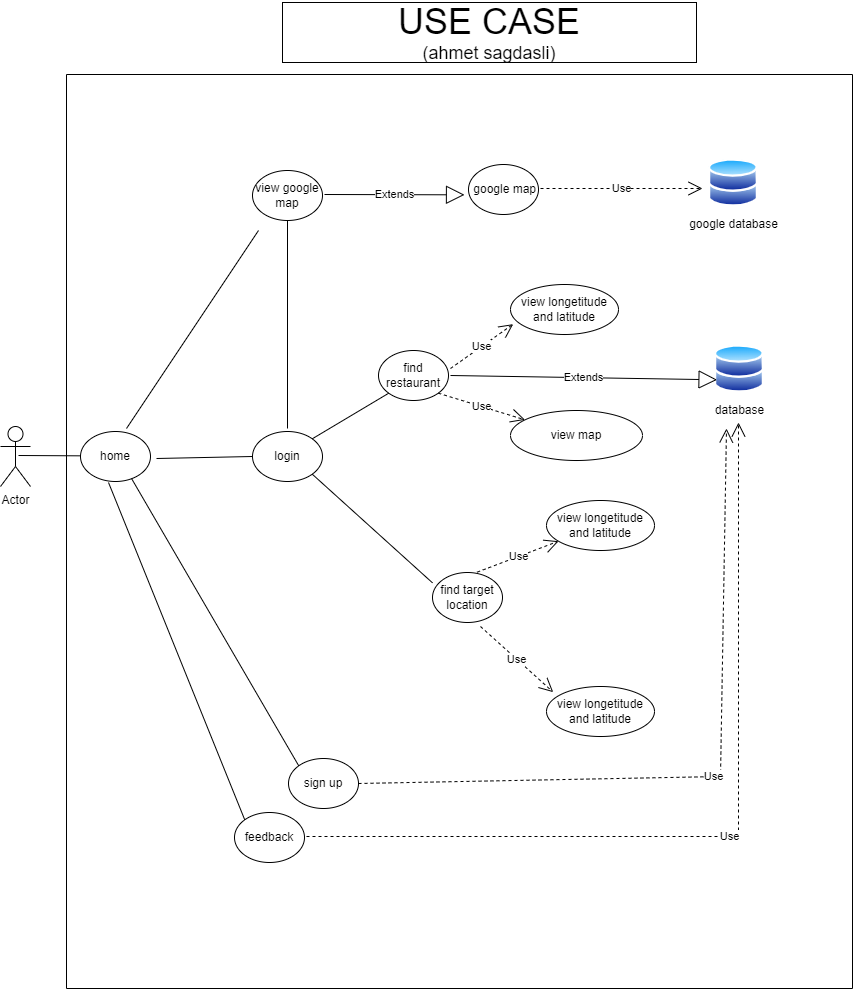

The diagram above was exported from draw.io. Its source (the exported page's mxGraphModel, read from the mxfile embedded in the PNG):
<mxGraphModel dx="1058" dy="1289" grid="1" gridSize="6" guides="1" tooltips="1" connect="1" arrows="1" fold="1" page="1" pageScale="1" pageWidth="909" pageHeight="773" math="0" shadow="0">
  <root>
    <mxCell id="0" />
    <mxCell id="1" parent="0" />
    <mxCell id="6_qLu9a7I7S-zpsQssob-3" value="Actor" style="shape=umlActor;verticalLabelPosition=bottom;verticalAlign=top;html=1;outlineConnect=0;" parent="1" vertex="1">
      <mxGeometry x="30" y="160" width="30" height="60" as="geometry" />
    </mxCell>
    <mxCell id="6_qLu9a7I7S-zpsQssob-4" value="home" style="ellipse;whiteSpace=wrap;html=1;" parent="1" vertex="1">
      <mxGeometry x="110" y="165" width="70" height="50" as="geometry" />
    </mxCell>
    <mxCell id="6_qLu9a7I7S-zpsQssob-5" value="" style="endArrow=none;html=1;rounded=0;" parent="1" edge="1">
      <mxGeometry width="50" height="50" relative="1" as="geometry">
        <mxPoint x="48" y="189" as="sourcePoint" />
        <mxPoint x="110" y="189.32999999999998" as="targetPoint" />
      </mxGeometry>
    </mxCell>
    <mxCell id="6_qLu9a7I7S-zpsQssob-9" value="sign up" style="ellipse;whiteSpace=wrap;html=1;" parent="1" vertex="1">
      <mxGeometry x="318" y="492" width="70" height="50" as="geometry" />
    </mxCell>
    <mxCell id="6_qLu9a7I7S-zpsQssob-10" value="login" style="ellipse;whiteSpace=wrap;html=1;" parent="1" vertex="1">
      <mxGeometry x="282" y="165" width="70" height="50" as="geometry" />
    </mxCell>
    <mxCell id="6_qLu9a7I7S-zpsQssob-11" value="view google map" style="ellipse;whiteSpace=wrap;html=1;" parent="1" vertex="1">
      <mxGeometry x="282" y="-96" width="70" height="50" as="geometry" />
    </mxCell>
    <mxCell id="6_qLu9a7I7S-zpsQssob-12" value="feedback" style="ellipse;whiteSpace=wrap;html=1;" parent="1" vertex="1">
      <mxGeometry x="264" y="546" width="70" height="50" as="geometry" />
    </mxCell>
    <mxCell id="6_qLu9a7I7S-zpsQssob-13" value="find restaurant" style="ellipse;whiteSpace=wrap;html=1;" parent="1" vertex="1">
      <mxGeometry x="408" y="84" width="70" height="50" as="geometry" />
    </mxCell>
    <mxCell id="6_qLu9a7I7S-zpsQssob-14" value="find target location" style="ellipse;whiteSpace=wrap;html=1;" parent="1" vertex="1">
      <mxGeometry x="462" y="306" width="70" height="50" as="geometry" />
    </mxCell>
    <mxCell id="6_qLu9a7I7S-zpsQssob-16" value="view map" style="ellipse;whiteSpace=wrap;html=1;" parent="1" vertex="1">
      <mxGeometry x="540" y="144" width="132" height="50" as="geometry" />
    </mxCell>
    <mxCell id="6_qLu9a7I7S-zpsQssob-17" value="view longetitude and latitude" style="ellipse;whiteSpace=wrap;html=1;" parent="1" vertex="1">
      <mxGeometry x="540" y="18" width="108" height="50" as="geometry" />
    </mxCell>
    <mxCell id="6_qLu9a7I7S-zpsQssob-18" value="google database" style="image;aspect=fixed;perimeter=ellipsePerimeter;html=1;align=center;shadow=0;dashed=0;spacingTop=3;image=img/lib/active_directory/databases.svg;" parent="1" vertex="1">
      <mxGeometry x="738" y="-108" width="50" height="49" as="geometry" />
    </mxCell>
    <mxCell id="6_qLu9a7I7S-zpsQssob-19" value="database" style="image;aspect=fixed;perimeter=ellipsePerimeter;html=1;align=center;shadow=0;dashed=0;spacingTop=3;image=img/lib/active_directory/databases.svg;" parent="1" vertex="1">
      <mxGeometry x="744" y="78" width="50" height="49" as="geometry" />
    </mxCell>
    <mxCell id="6_qLu9a7I7S-zpsQssob-21" value="" style="endArrow=none;html=1;rounded=0;entryX=0;entryY=0.5;entryDx=0;entryDy=0;" parent="1" target="6_qLu9a7I7S-zpsQssob-10" edge="1">
      <mxGeometry width="50" height="50" relative="1" as="geometry">
        <mxPoint x="186" y="192" as="sourcePoint" />
        <mxPoint x="246" y="192" as="targetPoint" />
      </mxGeometry>
    </mxCell>
    <mxCell id="6_qLu9a7I7S-zpsQssob-23" value="" style="endArrow=none;html=1;rounded=0;entryX=0;entryY=0;entryDx=0;entryDy=0;exitX=0.729;exitY=0.94;exitDx=0;exitDy=0;exitPerimeter=0;" parent="1" source="6_qLu9a7I7S-zpsQssob-4" target="6_qLu9a7I7S-zpsQssob-9" edge="1">
      <mxGeometry width="50" height="50" relative="1" as="geometry">
        <mxPoint x="168" y="278" as="sourcePoint" />
        <mxPoint x="218" y="228" as="targetPoint" />
      </mxGeometry>
    </mxCell>
    <mxCell id="6_qLu9a7I7S-zpsQssob-24" value="" style="endArrow=none;html=1;rounded=0;" parent="1" edge="1">
      <mxGeometry width="50" height="50" relative="1" as="geometry">
        <mxPoint x="156" y="162" as="sourcePoint" />
        <mxPoint x="288" y="-36" as="targetPoint" />
      </mxGeometry>
    </mxCell>
    <mxCell id="6_qLu9a7I7S-zpsQssob-25" value="" style="endArrow=none;html=1;rounded=0;exitX=0;exitY=0;exitDx=0;exitDy=0;" parent="1" source="6_qLu9a7I7S-zpsQssob-12" edge="1">
      <mxGeometry width="50" height="50" relative="1" as="geometry">
        <mxPoint x="270" y="444" as="sourcePoint" />
        <mxPoint x="138" y="216" as="targetPoint" />
      </mxGeometry>
    </mxCell>
    <mxCell id="6_qLu9a7I7S-zpsQssob-26" value="" style="endArrow=none;html=1;rounded=0;entryX=0.5;entryY=1;entryDx=0;entryDy=0;" parent="1" target="6_qLu9a7I7S-zpsQssob-11" edge="1">
      <mxGeometry width="50" height="50" relative="1" as="geometry">
        <mxPoint x="317" y="162" as="sourcePoint" />
        <mxPoint x="464" y="24" as="targetPoint" />
      </mxGeometry>
    </mxCell>
    <mxCell id="6_qLu9a7I7S-zpsQssob-27" value="" style="endArrow=none;html=1;rounded=0;exitX=1;exitY=0;exitDx=0;exitDy=0;entryX=0;entryY=1;entryDx=0;entryDy=0;" parent="1" source="6_qLu9a7I7S-zpsQssob-10" target="6_qLu9a7I7S-zpsQssob-13" edge="1">
      <mxGeometry width="50" height="50" relative="1" as="geometry">
        <mxPoint x="414" y="302" as="sourcePoint" />
        <mxPoint x="464" y="252" as="targetPoint" />
      </mxGeometry>
    </mxCell>
    <mxCell id="6_qLu9a7I7S-zpsQssob-28" value="" style="endArrow=none;html=1;rounded=0;exitX=1;exitY=1;exitDx=0;exitDy=0;entryX=0;entryY=0.207;entryDx=0;entryDy=0;entryPerimeter=0;" parent="1" source="6_qLu9a7I7S-zpsQssob-10" target="6_qLu9a7I7S-zpsQssob-14" edge="1">
      <mxGeometry width="50" height="50" relative="1" as="geometry">
        <mxPoint x="414" y="302" as="sourcePoint" />
        <mxPoint x="464" y="252" as="targetPoint" />
      </mxGeometry>
    </mxCell>
    <mxCell id="6_qLu9a7I7S-zpsQssob-30" value="&amp;nbsp;google map" style="ellipse;whiteSpace=wrap;html=1;" parent="1" vertex="1">
      <mxGeometry x="498" y="-102" width="70" height="50" as="geometry" />
    </mxCell>
    <mxCell id="6_qLu9a7I7S-zpsQssob-31" value="Extends" style="endArrow=block;endSize=16;endFill=0;html=1;rounded=0;" parent="1" edge="1">
      <mxGeometry width="160" relative="1" as="geometry">
        <mxPoint x="354" y="-72" as="sourcePoint" />
        <mxPoint x="494" y="-71.66999999999999" as="targetPoint" />
      </mxGeometry>
    </mxCell>
    <mxCell id="6_qLu9a7I7S-zpsQssob-32" value="Use" style="endArrow=open;endSize=12;dashed=1;html=1;rounded=0;" parent="1" edge="1">
      <mxGeometry width="160" relative="1" as="geometry">
        <mxPoint x="570" y="-78" as="sourcePoint" />
        <mxPoint x="732" y="-78" as="targetPoint" />
      </mxGeometry>
    </mxCell>
    <mxCell id="6_qLu9a7I7S-zpsQssob-33" value="Use" style="endArrow=open;endSize=12;dashed=1;html=1;rounded=0;exitX=1;exitY=1;exitDx=0;exitDy=0;" parent="1" source="6_qLu9a7I7S-zpsQssob-13" target="6_qLu9a7I7S-zpsQssob-16" edge="1">
      <mxGeometry width="160" relative="1" as="geometry">
        <mxPoint x="360" y="138" as="sourcePoint" />
        <mxPoint x="520" y="138" as="targetPoint" />
      </mxGeometry>
    </mxCell>
    <mxCell id="6_qLu9a7I7S-zpsQssob-34" value="Use" style="endArrow=open;endSize=12;dashed=1;html=1;rounded=0;entryX=0.025;entryY=0.793;entryDx=0;entryDy=0;entryPerimeter=0;" parent="1" target="6_qLu9a7I7S-zpsQssob-17" edge="1">
      <mxGeometry width="160" relative="1" as="geometry">
        <mxPoint x="480" y="102" as="sourcePoint" />
        <mxPoint x="520" y="138" as="targetPoint" />
      </mxGeometry>
    </mxCell>
    <mxCell id="6_qLu9a7I7S-zpsQssob-35" value="view longetitude and latitude" style="ellipse;whiteSpace=wrap;html=1;" parent="1" vertex="1">
      <mxGeometry x="576" y="234" width="108" height="50" as="geometry" />
    </mxCell>
    <mxCell id="6_qLu9a7I7S-zpsQssob-36" value="view longetitude and latitude" style="ellipse;whiteSpace=wrap;html=1;" parent="1" vertex="1">
      <mxGeometry x="576" y="420" width="108" height="50" as="geometry" />
    </mxCell>
    <mxCell id="6_qLu9a7I7S-zpsQssob-37" value="Use" style="endArrow=open;endSize=12;dashed=1;html=1;rounded=0;entryX=0.062;entryY=0.113;entryDx=0;entryDy=0;entryPerimeter=0;" parent="1" target="6_qLu9a7I7S-zpsQssob-36" edge="1">
      <mxGeometry width="160" relative="1" as="geometry">
        <mxPoint x="510" y="360" as="sourcePoint" />
        <mxPoint x="520" y="138" as="targetPoint" />
      </mxGeometry>
    </mxCell>
    <mxCell id="6_qLu9a7I7S-zpsQssob-38" value="Use" style="endArrow=open;endSize=12;dashed=1;html=1;rounded=0;exitX=0.638;exitY=-0.007;exitDx=0;exitDy=0;exitPerimeter=0;" parent="1" source="6_qLu9a7I7S-zpsQssob-14" target="6_qLu9a7I7S-zpsQssob-35" edge="1">
      <mxGeometry width="160" relative="1" as="geometry">
        <mxPoint x="360" y="138" as="sourcePoint" />
        <mxPoint x="520" y="138" as="targetPoint" />
      </mxGeometry>
    </mxCell>
    <mxCell id="6_qLu9a7I7S-zpsQssob-39" value="Extends" style="endArrow=block;endSize=16;endFill=0;html=1;rounded=0;entryX=0;entryY=0.75;entryDx=0;entryDy=0;" parent="1" target="6_qLu9a7I7S-zpsQssob-19" edge="1">
      <mxGeometry width="160" relative="1" as="geometry">
        <mxPoint x="480" y="109" as="sourcePoint" />
        <mxPoint x="520" y="138" as="targetPoint" />
      </mxGeometry>
    </mxCell>
    <mxCell id="6_qLu9a7I7S-zpsQssob-41" value="Use" style="endArrow=open;endSize=12;dashed=1;html=1;rounded=0;" parent="1" edge="1">
      <mxGeometry width="160" relative="1" as="geometry">
        <mxPoint x="336" y="570" as="sourcePoint" />
        <mxPoint x="768" y="156" as="targetPoint" />
        <Array as="points">
          <mxPoint x="768" y="570" />
        </Array>
      </mxGeometry>
    </mxCell>
    <mxCell id="6_qLu9a7I7S-zpsQssob-44" value="Use" style="endArrow=open;endSize=12;dashed=1;html=1;rounded=0;exitX=1;exitY=0.5;exitDx=0;exitDy=0;" parent="1" source="6_qLu9a7I7S-zpsQssob-9" edge="1">
      <mxGeometry width="160" relative="1" as="geometry">
        <mxPoint x="360" y="624" as="sourcePoint" />
        <mxPoint x="756" y="162" as="targetPoint" />
        <Array as="points">
          <mxPoint x="750" y="510" />
        </Array>
      </mxGeometry>
    </mxCell>
    <mxCell id="6_qLu9a7I7S-zpsQssob-46" value="" style="swimlane;startSize=0;" parent="1" vertex="1">
      <mxGeometry x="96" y="-192" width="786" height="914" as="geometry" />
    </mxCell>
    <mxCell id="6_qLu9a7I7S-zpsQssob-48" value="&lt;font style=&quot;&quot;&gt;&lt;span style=&quot;font-size: 36px;&quot;&gt;USE CASE&lt;/span&gt;&lt;br&gt;&lt;font style=&quot;font-size: 18px;&quot;&gt;(ahmet sagdasli)&lt;/font&gt;&lt;br&gt;&lt;/font&gt;" style="rounded=0;whiteSpace=wrap;html=1;" parent="1" vertex="1">
      <mxGeometry x="312" y="-264" width="414" height="60" as="geometry" />
    </mxCell>
  </root>
</mxGraphModel>